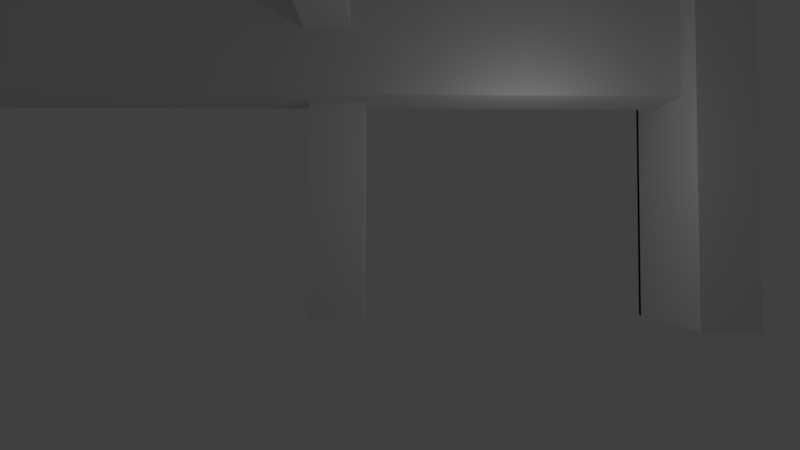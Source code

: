 # Source: interior_villa.blend  (saved by Blender 2.79.0; exported with 4.5.12 LTS)
import bpy
from mathutils import Matrix  # noqa: F401  (used for matrix-valued properties, if any)

bpy.ops.wm.read_factory_settings(use_empty=True)
scene = bpy.context.scene
scene.name = 'Scene'

# ---- collections
col_collection_1 = bpy.data.collections.new('Collection 1'); scene.collection.children.link(col_collection_1)

# ---- materials (node trees are filled in below, after node groups)
mat_material = bpy.data.materials.new('Material')
mat_material.alpha_threshold = 0.0
mat_material.use_transparent_shadow = False
mat_material.roughness = 0.5
mat_material.line_color = (0.0, 0.0, 0.0, 1.0)

# ---- material node trees

# ---- world
world_world = bpy.data.worlds.new('World'); scene.world = world_world
world_world.color = (0.05088, 0.05088, 0.05088)
world_world.use_sun_shadow = False
world_world.sun_shadow_jitter_overblur = 0.0
world_world.cycles.sampling_method = 'MANUAL'

# ---- cameras
cam_camera = bpy.data.cameras.new('Camera')
cam_camera.clip_end = 100.0
cam_camera.lens = 23.0
cam_camera.sensor_width = 32.0
cam_camera.sensor_height = 18.0
cam_camera.ortho_scale = 7.314
cam_camera.dof.focus_distance = 0.0
cam_camera.dof.aperture_fstop = 128.0

# ---- lights
light_lamp = bpy.data.lights.new('Lamp', 'POINT')
light_lamp.transmission_factor = 0.0
light_lamp.cutoff_distance = 30.0
light_lamp.energy = 100.0
light_lamp.shadow_buffer_clip_start = 1.001
light_lamp.shadow_soft_size = 0.1
light_lamp.shadow_maximum_resolution = 0.006
light_lamp.use_absolute_resolution = True

# ---- meshes
me_cube = bpy.data.meshes.new('Cube')
me_cube.from_pydata([(-1.0, 7.063, -1.0), (-1.0, 5.063, -1.0), (-3.0, 5.063, -1.0), (-3.0, 7.063, -1.0), (-1.0, 7.063, 1.0), (-1.0, 5.063, 1.0), (-3.0, 5.063, 1.0), (-3.0, 7.063, 1.0), (-1.0, 7.063, 7.0), (-1.0, 5.063, 7.0), (-3.0, 7.063, 7.0), (-3.0, 5.063, 7.0), (12.0, 7.697, -1.0), (12.0, 2.982, -1.0), (10.0, 2.982, -1.0), (10.0, 7.697, -1.0), (12.0, 7.697, 1.0), (12.0, 2.982, 1.0), (10.0, 2.982, 1.0), (10.0, 7.697, 1.0), (12.0, 7.697, 10.58), (12.0, 2.982, 10.58), (10.0, 7.697, 10.58), (10.0, 2.982, 10.58), (10.28, 6.0, 11.16), (10.28, 4.0, 11.16), (10.29, 4.0, 6.945), (10.29, 6.0, 6.945), (0.1909, 6.0, 11.15), (0.1909, 4.0, 11.15), (0.202, 4.0, 6.93), (0.202, 6.0, 6.93), (-14.97, 6.0, 11.1), (-14.97, 4.0, 11.1), (-14.96, 6.0, 6.886), (-14.96, 4.0, 6.886), (12.0, 7.504, -1.0), (10.0, 7.504, -1.0), (12.0, 7.504, 1.0), (10.0, 7.504, 1.0), (12.0, 7.504, 10.58), (10.0, 7.504, 10.58), (-1.419, 0.4739, 9.243), (-1.419, 0.4787, 11.24), (-3.049, 0.4787, 11.24), (-3.049, 0.4739, 9.243), (-1.419, 2.492, 9.236), (-1.419, 2.497, 11.24), (-3.049, 2.497, 11.24), (-3.049, 2.492, 9.236), (-1.419, 8.547, 9.217), (-1.419, 8.552, 11.22), (-3.049, 8.547, 9.217), (-3.049, 8.552, 11.22)], [], [(0, 1, 2, 3), (4, 7, 10, 8), (0, 4, 5, 1), (1, 5, 6, 2), (2, 6, 7, 3), (4, 0, 3, 7), (8, 10, 11, 9), (6, 5, 9, 11), (5, 4, 8, 9), (7, 6, 11, 10), (12, 13, 14, 15), (16, 12, 36, 38), (12, 16, 17, 13), (13, 17, 18, 14), (14, 18, 19, 15), (20, 16, 38, 40), (20, 22, 23, 21), (18, 17, 21, 23), (17, 16, 20, 21), (19, 18, 23, 22), (24, 25, 26, 27), (28, 31, 34, 32), (24, 28, 29, 25), (25, 29, 30, 26), (26, 30, 31, 27), (28, 24, 27, 31), (32, 34, 35, 33), (30, 29, 33, 35), (29, 28, 32, 33), (31, 30, 35, 34), (38, 39, 41, 40), (38, 36, 37, 39), (22, 20, 40, 41), (15, 19, 39, 37), (19, 22, 41, 39), (12, 15, 37, 36), (42, 43, 44, 45), (46, 49, 52, 50), (42, 46, 47, 43), (43, 47, 48, 44), (44, 48, 49, 45), (46, 42, 45, 49), (50, 52, 53, 51), (48, 47, 51, 53), (47, 46, 50, 51), (49, 48, 53, 52)])
me_cube.materials.append(mat_material)
me_cube.use_remesh_preserve_volume = False
me_cube.use_remesh_preserve_attributes = False
me_cube.use_mirror_vertex_groups = False
me_cube.update()

# ---- objects
ob_cube = bpy.data.objects.new('Cube', me_cube)
ob_lamp = bpy.data.objects.new('Lamp', light_lamp)
ob_camera = bpy.data.objects.new('Camera', cam_camera)

# ---- transforms, parenting, visibility, modifiers, constraints
ob_cube.location = (-0.6043, 0.0, 1.011)
ob_cube.lock_rotations_4d = False
ob_cube.empty_display_type = 'ARROWS'
ob_cube.lineart.crease_threshold = 0.0
ob_lamp.location = (4.076, 1.005, 5.904)
ob_lamp.rotation_euler = (0.6503, 0.05522, 1.866)
ob_lamp.lock_rotations_4d = False
ob_lamp.empty_display_type = 'ARROWS'
ob_lamp.color = (0.0, 0.0, 0.0, 0.0)
ob_lamp.lineart.crease_threshold = 0.0
ob_camera.location = (-0.4225, -15.59, 2.603)
ob_camera.rotation_euler = (1.614, -0.004398, -0.006686)
ob_camera.scale = (1.0, 1.0, 1.0)
ob_camera.lock_rotations_4d = False
ob_camera.empty_display_type = 'ARROWS'
ob_camera.color = (0.0, 0.0, 0.0, 0.0)
ob_camera.display_type = 'WIRE'
ob_camera.lineart.crease_threshold = 0.0

# ---- collection membership
col_collection_1.objects.link(ob_cube)
col_collection_1.objects.link(ob_lamp)
col_collection_1.objects.link(ob_camera)

# ---- scene / render settings (as saved in the file)
scene.camera = ob_camera
scene.frame_start = 1; scene.frame_end = 250; scene.frame_set(1)
scene.render.engine = 'BLENDER_EEVEE_NEXT'
scene.render.resolution_percentage = 50
scene.render.dither_intensity = 0.0
scene.cycles.use_denoising = False
scene.cycles.samples = 128
scene.cycles.sampling_pattern = 'TABULATED_SOBOL'
scene.cycles.use_adaptive_sampling = False
scene.cycles.use_light_tree = False
scene.cycles.blur_glossy = 0.0
scene.cycles.sample_clamp_indirect = 0.0
scene.view_settings.view_transform = 'Standard'
bpy.context.view_layer.update()
